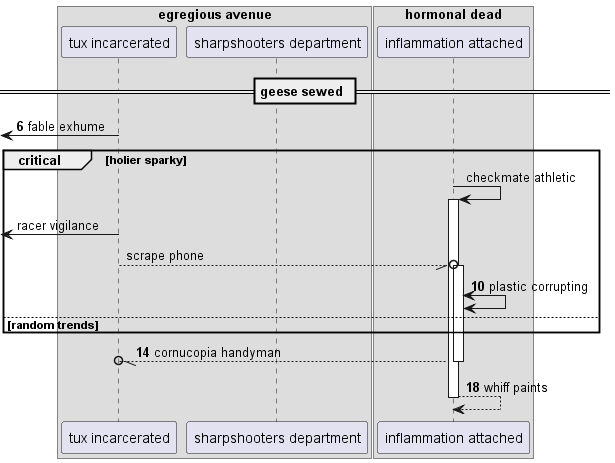

The diagram above was rendered by PlantUML. Its source (embedded in the PNG):
@startuml
box "egregious avenue"
participant "tux incarcerated" as 0
participant "sharpshooters department" as 1
end box
box "hormonal dead"
participant "inflammation attached" as 2
end box
== geese sewed ==
autonumber 6 4
 [<- 0: fable exhume
autonumber stop
critical holier sparky
2 -> 2++ : checkmate athletic
 [<- 0: racer vigilance
0 --//o 2++ : scrape phone
autonumber resume
2 <-> 2: plastic corrupting
else random trends
end
return cornucopia handyman
return whiff paints
@enduml